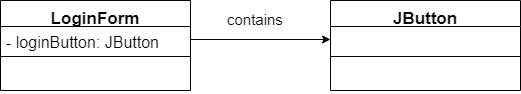

The diagram above was exported from draw.io. Its source (the exported page's mxGraphModel, read from the mxfile embedded in the PNG):
<mxGraphModel dx="868" dy="482" grid="1" gridSize="10" guides="1" tooltips="1" connect="1" arrows="1" fold="1" page="1" pageScale="1" pageWidth="827" pageHeight="1169" math="0" shadow="0">
  <root>
    <mxCell id="0" />
    <mxCell id="1" parent="0" />
    <mxCell id="2uohTFFew6JLD4qTdLKq-12" value="LoginForm" style="swimlane;fontStyle=1;align=center;verticalAlign=top;childLayout=stackLayout;horizontal=1;startSize=26;horizontalStack=0;resizeParent=1;resizeParentMax=0;resizeLast=0;collapsible=1;marginBottom=0;fontSize=17;" vertex="1" parent="1">
      <mxGeometry x="260" y="200" width="190" height="90" as="geometry" />
    </mxCell>
    <mxCell id="2uohTFFew6JLD4qTdLKq-13" value="- loginButton: JButton" style="text;strokeColor=none;fillColor=none;align=left;verticalAlign=top;spacingLeft=4;spacingRight=4;overflow=hidden;rotatable=0;points=[[0,0.5],[1,0.5]];portConstraint=eastwest;fontSize=16;" vertex="1" parent="2uohTFFew6JLD4qTdLKq-12">
      <mxGeometry y="26" width="190" height="26" as="geometry" />
    </mxCell>
    <mxCell id="2uohTFFew6JLD4qTdLKq-14" value="" style="line;strokeWidth=1;fillColor=none;align=left;verticalAlign=middle;spacingTop=-1;spacingLeft=3;spacingRight=3;rotatable=0;labelPosition=right;points=[];portConstraint=eastwest;" vertex="1" parent="2uohTFFew6JLD4qTdLKq-12">
      <mxGeometry y="52" width="190" height="8" as="geometry" />
    </mxCell>
    <mxCell id="2uohTFFew6JLD4qTdLKq-15" value=" " style="text;strokeColor=none;fillColor=none;align=left;verticalAlign=top;spacingLeft=4;spacingRight=4;overflow=hidden;rotatable=0;points=[[0,0.5],[1,0.5]];portConstraint=eastwest;" vertex="1" parent="2uohTFFew6JLD4qTdLKq-12">
      <mxGeometry y="60" width="190" height="30" as="geometry" />
    </mxCell>
    <mxCell id="2uohTFFew6JLD4qTdLKq-16" value="JButton" style="swimlane;fontStyle=1;align=center;verticalAlign=top;childLayout=stackLayout;horizontal=1;startSize=26;horizontalStack=0;resizeParent=1;resizeParentMax=0;resizeLast=0;collapsible=1;marginBottom=0;fontSize=17;" vertex="1" parent="1">
      <mxGeometry x="590" y="200" width="190" height="90" as="geometry" />
    </mxCell>
    <mxCell id="2uohTFFew6JLD4qTdLKq-17" value=" " style="text;strokeColor=none;fillColor=none;align=left;verticalAlign=top;spacingLeft=4;spacingRight=4;overflow=hidden;rotatable=0;points=[[0,0.5],[1,0.5]];portConstraint=eastwest;fontSize=16;" vertex="1" parent="2uohTFFew6JLD4qTdLKq-16">
      <mxGeometry y="26" width="190" height="26" as="geometry" />
    </mxCell>
    <mxCell id="2uohTFFew6JLD4qTdLKq-18" value="" style="line;strokeWidth=1;fillColor=none;align=left;verticalAlign=middle;spacingTop=-1;spacingLeft=3;spacingRight=3;rotatable=0;labelPosition=right;points=[];portConstraint=eastwest;" vertex="1" parent="2uohTFFew6JLD4qTdLKq-16">
      <mxGeometry y="52" width="190" height="8" as="geometry" />
    </mxCell>
    <mxCell id="2uohTFFew6JLD4qTdLKq-19" value=" " style="text;strokeColor=none;fillColor=none;align=left;verticalAlign=top;spacingLeft=4;spacingRight=4;overflow=hidden;rotatable=0;points=[[0,0.5],[1,0.5]];portConstraint=eastwest;" vertex="1" parent="2uohTFFew6JLD4qTdLKq-16">
      <mxGeometry y="60" width="190" height="30" as="geometry" />
    </mxCell>
    <mxCell id="2uohTFFew6JLD4qTdLKq-20" style="edgeStyle=orthogonalEdgeStyle;rounded=0;orthogonalLoop=1;jettySize=auto;html=1;entryX=0;entryY=0.5;entryDx=0;entryDy=0;fontSize=18;" edge="1" parent="1" source="2uohTFFew6JLD4qTdLKq-13" target="2uohTFFew6JLD4qTdLKq-17">
      <mxGeometry relative="1" as="geometry" />
    </mxCell>
    <mxCell id="2uohTFFew6JLD4qTdLKq-22" value="&lt;font style=&quot;font-size: 15px&quot;&gt;contains&lt;/font&gt;" style="text;html=1;resizable=0;points=[];autosize=1;align=left;verticalAlign=top;spacingTop=-4;fontSize=18;" vertex="1" parent="1">
      <mxGeometry x="485" y="206" width="70" height="20" as="geometry" />
    </mxCell>
  </root>
</mxGraphModel>